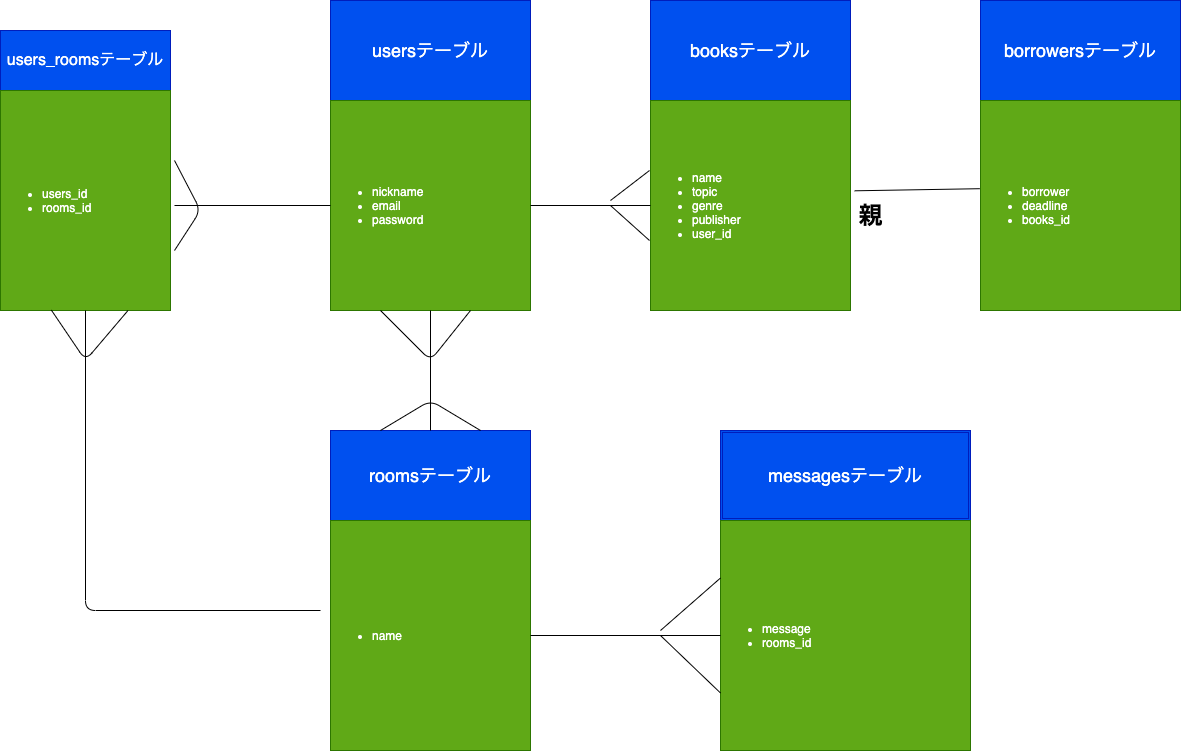

The diagram above was exported from draw.io. Its source (the exported page's mxGraphModel, read from the mxfile embedded in the PNG):
<mxGraphModel dx="2128" dy="1076" grid="1" gridSize="10" guides="1" tooltips="1" connect="1" arrows="1" fold="1" page="1" pageScale="1" pageWidth="827" pageHeight="1169" math="0" shadow="0">
  <root>
    <mxCell id="0" />
    <mxCell id="1" parent="0" />
    <mxCell id="2" value="&lt;span style=&quot;font-size: 18px&quot;&gt;usersテーブル&lt;/span&gt;" style="rounded=0;whiteSpace=wrap;html=1;fillColor=#0050ef;strokeColor=#001DBC;fontColor=#ffffff;" parent="1" vertex="1">
      <mxGeometry x="40" y="90" width="200" height="100" as="geometry" />
    </mxCell>
    <mxCell id="3" value="&lt;span style=&quot;font-size: 18px&quot;&gt;booksテーブル&lt;/span&gt;" style="rounded=0;whiteSpace=wrap;html=1;fillColor=#0050ef;strokeColor=#001DBC;fontColor=#ffffff;" parent="1" vertex="1">
      <mxGeometry x="360" y="90" width="200" height="100" as="geometry" />
    </mxCell>
    <mxCell id="4" value="&lt;span style=&quot;font-size: 18px&quot;&gt;roomsテーブル&lt;/span&gt;" style="rounded=0;whiteSpace=wrap;html=1;fillColor=#0050ef;strokeColor=#001DBC;fontColor=#ffffff;" parent="1" vertex="1">
      <mxGeometry x="40" y="520" width="200" height="90" as="geometry" />
    </mxCell>
    <mxCell id="5" value="&lt;span style=&quot;font-size: 18px&quot;&gt;borrowersテーブル&lt;/span&gt;" style="rounded=0;whiteSpace=wrap;html=1;fillColor=#0050ef;strokeColor=#001DBC;fontColor=#ffffff;" parent="1" vertex="1">
      <mxGeometry x="690" y="90" width="200" height="100" as="geometry" />
    </mxCell>
    <mxCell id="7" value="&lt;ul&gt;&lt;li&gt;nickname&lt;/li&gt;&lt;li&gt;email&lt;/li&gt;&lt;li&gt;password&lt;/li&gt;&lt;/ul&gt;" style="text;html=1;whiteSpace=wrap;verticalAlign=middle;overflow=hidden;fillColor=#60a917;strokeColor=#2D7600;fontColor=#ffffff;" parent="1" vertex="1">
      <mxGeometry x="40" y="190" width="200" height="210" as="geometry" />
    </mxCell>
    <mxCell id="8" value="&lt;ul&gt;&lt;li&gt;name&lt;/li&gt;&lt;/ul&gt;" style="text;strokeColor=#2D7600;fillColor=#60a917;html=1;whiteSpace=wrap;verticalAlign=middle;overflow=hidden;fontColor=#ffffff;" parent="1" vertex="1">
      <mxGeometry x="40" y="610" width="200" height="230" as="geometry" />
    </mxCell>
    <mxCell id="9" value="&lt;ul&gt;&lt;li&gt;name&lt;/li&gt;&lt;li&gt;topic&lt;/li&gt;&lt;li&gt;genre&lt;/li&gt;&lt;li&gt;publisher&lt;/li&gt;&lt;li&gt;user_id&lt;/li&gt;&lt;/ul&gt;" style="text;strokeColor=#2D7600;fillColor=#60a917;html=1;whiteSpace=wrap;verticalAlign=middle;overflow=hidden;fontColor=#ffffff;" parent="1" vertex="1">
      <mxGeometry x="360" y="190" width="200" height="210" as="geometry" />
    </mxCell>
    <mxCell id="10" value="&lt;ul&gt;&lt;li&gt;borrower&lt;/li&gt;&lt;li&gt;deadline&lt;/li&gt;&lt;li&gt;books_id&lt;/li&gt;&lt;/ul&gt;" style="text;strokeColor=#2D7600;fillColor=#60a917;html=1;whiteSpace=wrap;verticalAlign=middle;overflow=hidden;fontColor=#ffffff;" parent="1" vertex="1">
      <mxGeometry x="690" y="190" width="200" height="210" as="geometry" />
    </mxCell>
    <mxCell id="11" value="&lt;font style=&quot;font-size: 18px&quot;&gt;messagesテーブル&lt;/font&gt;" style="shape=ext;double=1;rounded=0;whiteSpace=wrap;html=1;fillColor=#0050ef;strokeColor=#001DBC;fontColor=#ffffff;" parent="1" vertex="1">
      <mxGeometry x="430" y="520" width="250" height="90" as="geometry" />
    </mxCell>
    <mxCell id="13" value="&lt;ul&gt;&lt;li&gt;message&lt;/li&gt;&lt;li&gt;rooms_id&lt;/li&gt;&lt;/ul&gt;" style="text;strokeColor=#2D7600;fillColor=#60a917;html=1;whiteSpace=wrap;verticalAlign=middle;overflow=hidden;fontColor=#ffffff;" parent="1" vertex="1">
      <mxGeometry x="430" y="610" width="250" height="230" as="geometry" />
    </mxCell>
    <mxCell id="15" value="" style="endArrow=none;html=1;entryX=0;entryY=0.5;entryDx=0;entryDy=0;exitX=1;exitY=0.5;exitDx=0;exitDy=0;" parent="1" source="7" target="9" edge="1">
      <mxGeometry width="50" height="50" relative="1" as="geometry">
        <mxPoint x="240" y="300" as="sourcePoint" />
        <mxPoint x="310" y="280" as="targetPoint" />
      </mxGeometry>
    </mxCell>
    <mxCell id="16" value="" style="endArrow=none;html=1;" parent="1" edge="1">
      <mxGeometry width="50" height="50" relative="1" as="geometry">
        <mxPoint x="320" y="295" as="sourcePoint" />
        <mxPoint x="359" y="330" as="targetPoint" />
        <Array as="points" />
      </mxGeometry>
    </mxCell>
    <mxCell id="17" value="" style="endArrow=none;html=1;" parent="1" edge="1">
      <mxGeometry width="50" height="50" relative="1" as="geometry">
        <mxPoint x="320" y="290" as="sourcePoint" />
        <mxPoint x="359" y="260" as="targetPoint" />
        <Array as="points" />
      </mxGeometry>
    </mxCell>
    <mxCell id="18" value="" style="endArrow=none;html=1;exitX=0.25;exitY=1;exitDx=0;exitDy=0;" parent="1" source="7" edge="1">
      <mxGeometry width="50" height="50" relative="1" as="geometry">
        <mxPoint x="100" y="450" as="sourcePoint" />
        <mxPoint x="180" y="400" as="targetPoint" />
        <Array as="points">
          <mxPoint x="140" y="450" />
        </Array>
      </mxGeometry>
    </mxCell>
    <mxCell id="19" value="" style="endArrow=none;html=1;entryX=0.5;entryY=1;entryDx=0;entryDy=0;exitX=0.5;exitY=0;exitDx=0;exitDy=0;" parent="1" source="4" target="7" edge="1">
      <mxGeometry width="50" height="50" relative="1" as="geometry">
        <mxPoint x="140" y="510" as="sourcePoint" />
        <mxPoint x="139.5" y="410" as="targetPoint" />
      </mxGeometry>
    </mxCell>
    <mxCell id="20" value="" style="endArrow=none;html=1;entryX=-0.004;entryY=0.42;entryDx=0;entryDy=0;entryPerimeter=0;exitX=1.021;exitY=0.43;exitDx=0;exitDy=0;exitPerimeter=0;" parent="1" source="9" target="10" edge="1">
      <mxGeometry width="50" height="50" relative="1" as="geometry">
        <mxPoint x="580" y="280" as="sourcePoint" />
        <mxPoint x="620" y="240" as="targetPoint" />
        <Array as="points" />
      </mxGeometry>
    </mxCell>
    <mxCell id="21" value="" style="endArrow=none;html=1;entryX=0;entryY=0.5;entryDx=0;entryDy=0;" parent="1" source="8" target="13" edge="1">
      <mxGeometry width="50" height="50" relative="1" as="geometry">
        <mxPoint x="360" y="660" as="sourcePoint" />
        <mxPoint x="410" y="610" as="targetPoint" />
      </mxGeometry>
    </mxCell>
    <mxCell id="22" value="" style="endArrow=none;html=1;exitX=0.25;exitY=0;exitDx=0;exitDy=0;entryX=0.75;entryY=0;entryDx=0;entryDy=0;" parent="1" source="4" target="4" edge="1">
      <mxGeometry width="50" height="50" relative="1" as="geometry">
        <mxPoint x="310" y="570" as="sourcePoint" />
        <mxPoint x="180" y="516" as="targetPoint" />
        <Array as="points">
          <mxPoint x="140" y="490" />
        </Array>
      </mxGeometry>
    </mxCell>
    <mxCell id="23" value="" style="endArrow=none;html=1;entryX=0;entryY=0.75;entryDx=0;entryDy=0;" parent="1" target="13" edge="1">
      <mxGeometry width="50" height="50" relative="1" as="geometry">
        <mxPoint x="370" y="725" as="sourcePoint" />
        <mxPoint x="390" y="740" as="targetPoint" />
      </mxGeometry>
    </mxCell>
    <mxCell id="24" value="" style="endArrow=none;html=1;entryX=0;entryY=0.25;entryDx=0;entryDy=0;" parent="1" target="13" edge="1">
      <mxGeometry width="50" height="50" relative="1" as="geometry">
        <mxPoint x="370" y="720" as="sourcePoint" />
        <mxPoint x="439" y="610" as="targetPoint" />
      </mxGeometry>
    </mxCell>
    <mxCell id="25" value="親" style="text;strokeColor=none;fillColor=none;html=1;fontSize=24;fontStyle=1;verticalAlign=middle;align=center;" parent="1" vertex="1">
      <mxGeometry x="560" y="290" width="40" height="30" as="geometry" />
    </mxCell>
    <mxCell id="26" value="&lt;font size=&quot;3&quot;&gt;users_roomsテーブル&lt;/font&gt;" style="rounded=0;whiteSpace=wrap;html=1;fillColor=#0050ef;strokeColor=#001DBC;fontColor=#ffffff;" parent="1" vertex="1">
      <mxGeometry x="-290" y="120" width="170" height="60" as="geometry" />
    </mxCell>
    <mxCell id="28" value="&lt;ul&gt;&lt;li&gt;users_id&lt;/li&gt;&lt;li&gt;rooms_id&lt;/li&gt;&lt;/ul&gt;" style="text;strokeColor=#2D7600;fillColor=#60a917;html=1;whiteSpace=wrap;verticalAlign=middle;overflow=hidden;fontColor=#ffffff;" parent="1" vertex="1">
      <mxGeometry x="-290" y="180" width="170" height="220" as="geometry" />
    </mxCell>
    <mxCell id="29" value="" style="endArrow=none;html=1;entryX=0;entryY=0.5;entryDx=0;entryDy=0;" parent="1" target="7" edge="1">
      <mxGeometry width="50" height="50" relative="1" as="geometry">
        <mxPoint x="-116" y="295" as="sourcePoint" />
        <mxPoint x="30" y="310" as="targetPoint" />
      </mxGeometry>
    </mxCell>
    <mxCell id="30" value="" style="endArrow=none;html=1;" parent="1" edge="1">
      <mxGeometry width="50" height="50" relative="1" as="geometry">
        <mxPoint x="-116" y="250" as="sourcePoint" />
        <mxPoint x="-116" y="340" as="targetPoint" />
        <Array as="points">
          <mxPoint x="-90" y="300" />
        </Array>
      </mxGeometry>
    </mxCell>
    <mxCell id="31" value="" style="endArrow=none;html=1;exitX=0.5;exitY=1;exitDx=0;exitDy=0;" parent="1" source="28" edge="1">
      <mxGeometry width="50" height="50" relative="1" as="geometry">
        <mxPoint x="-200" y="700" as="sourcePoint" />
        <mxPoint x="30" y="700" as="targetPoint" />
        <Array as="points">
          <mxPoint x="-205" y="700" />
        </Array>
      </mxGeometry>
    </mxCell>
    <mxCell id="32" value="" style="endArrow=none;html=1;entryX=0.75;entryY=1;entryDx=0;entryDy=0;exitX=0.299;exitY=0.998;exitDx=0;exitDy=0;exitPerimeter=0;" parent="1" source="28" target="28" edge="1">
      <mxGeometry width="50" height="50" relative="1" as="geometry">
        <mxPoint x="-240" y="410" as="sourcePoint" />
        <mxPoint x="-140" y="450" as="targetPoint" />
        <Array as="points">
          <mxPoint x="-205" y="450" />
        </Array>
      </mxGeometry>
    </mxCell>
  </root>
</mxGraphModel>